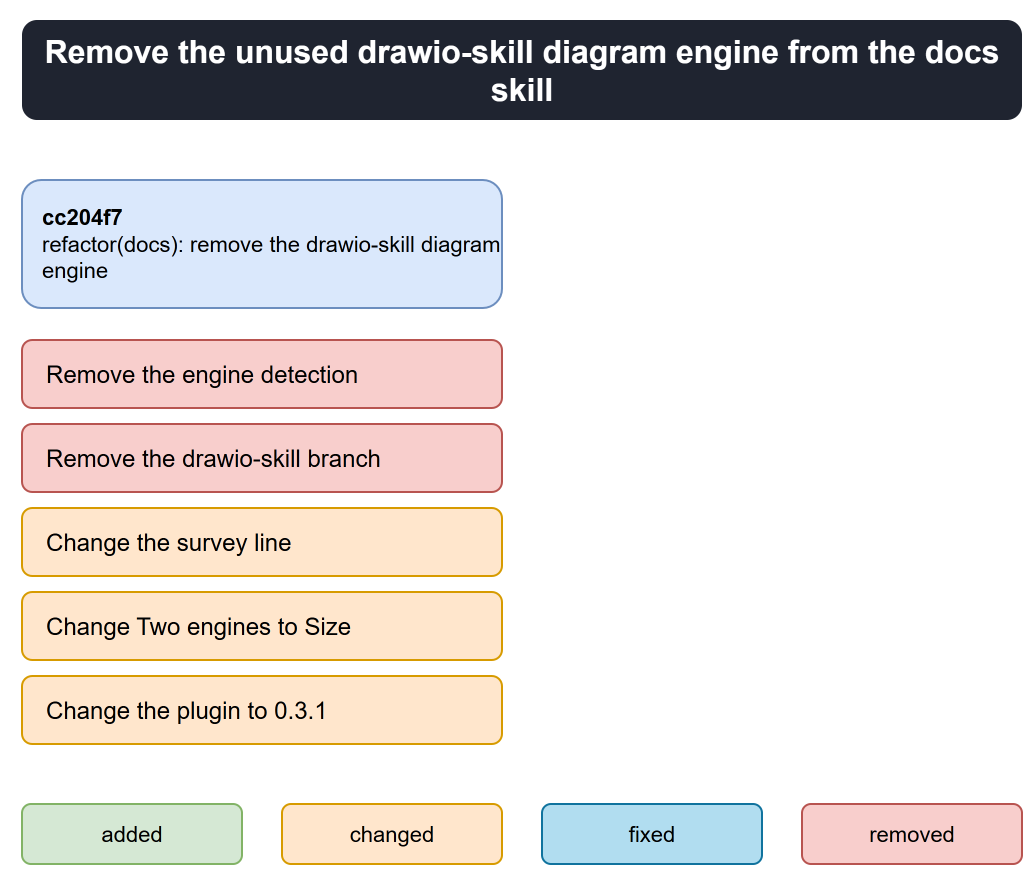

The diagram above was exported from draw.io. Its source (the exported page's mxGraphModel, read from the mxfile embedded in the PNG):
<mxGraphModel>
  <root>
    <mxCell id="0" />
    <mxCell id="1" parent="0" />
    <mxCell id="2" value="Remove the unused drawio-skill diagram engine from the docs skill" style="rounded=1;whiteSpace=wrap;html=1;fontSize=16;fontStyle=1;fillColor=#1f2430;fontColor=#ffffff;strokeColor=none;" vertex="1" parent="1">
      <mxGeometry x="40" y="20" width="500" height="50" as="geometry" />
    </mxCell>
    <mxCell id="3" value="&lt;b&gt;cc204f7&lt;/b&gt;&#10;refactor(docs): remove the drawio-skill diagram engine" style="rounded=1;whiteSpace=wrap;html=1;fillColor=#dae8fc;strokeColor=#6c8ebf;align=left;spacingLeft=8;fontSize=11;" vertex="1" parent="1">
      <mxGeometry x="40" y="100" width="240" height="64" as="geometry" />
    </mxCell>
    <mxCell id="4" value="Remove the engine detection" style="rounded=1;whiteSpace=wrap;html=1;fillColor=#f8cecc;strokeColor=#b85450;align=left;spacingLeft=10;fontSize=12;" vertex="1" parent="1">
      <mxGeometry x="40" y="180" width="240" height="34" as="geometry" />
    </mxCell>
    <mxCell id="5" value="Remove the drawio-skill branch" style="rounded=1;whiteSpace=wrap;html=1;fillColor=#f8cecc;strokeColor=#b85450;align=left;spacingLeft=10;fontSize=12;" vertex="1" parent="1">
      <mxGeometry x="40" y="222" width="240" height="34" as="geometry" />
    </mxCell>
    <mxCell id="6" value="Change the survey line" style="rounded=1;whiteSpace=wrap;html=1;fillColor=#ffe6cc;strokeColor=#d79b00;align=left;spacingLeft=10;fontSize=12;" vertex="1" parent="1">
      <mxGeometry x="40" y="264" width="240" height="34" as="geometry" />
    </mxCell>
    <mxCell id="7" value="Change Two engines to Size" style="rounded=1;whiteSpace=wrap;html=1;fillColor=#ffe6cc;strokeColor=#d79b00;align=left;spacingLeft=10;fontSize=12;" vertex="1" parent="1">
      <mxGeometry x="40" y="306" width="240" height="34" as="geometry" />
    </mxCell>
    <mxCell id="8" value="Change the plugin to 0.3.1" style="rounded=1;whiteSpace=wrap;html=1;fillColor=#ffe6cc;strokeColor=#d79b00;align=left;spacingLeft=10;fontSize=12;" vertex="1" parent="1">
      <mxGeometry x="40" y="348" width="240" height="34" as="geometry" />
    </mxCell>
    <mxCell id="9" value="added" style="rounded=1;whiteSpace=wrap;html=1;fontSize=11;fillColor=#d5e8d4;strokeColor=#82b366;" vertex="1" parent="1">
      <mxGeometry x="40" y="412" width="110" height="30" as="geometry" />
    </mxCell>
    <mxCell id="10" value="changed" style="rounded=1;whiteSpace=wrap;html=1;fontSize=11;fillColor=#ffe6cc;strokeColor=#d79b00;" vertex="1" parent="1">
      <mxGeometry x="170" y="412" width="110" height="30" as="geometry" />
    </mxCell>
    <mxCell id="11" value="fixed" style="rounded=1;whiteSpace=wrap;html=1;fontSize=11;fillColor=#b1ddf0;strokeColor=#10739e;" vertex="1" parent="1">
      <mxGeometry x="300" y="412" width="110" height="30" as="geometry" />
    </mxCell>
    <mxCell id="12" value="removed" style="rounded=1;whiteSpace=wrap;html=1;fontSize=11;fillColor=#f8cecc;strokeColor=#b85450;" vertex="1" parent="1">
      <mxGeometry x="430" y="412" width="110" height="30" as="geometry" />
    </mxCell>
  </root>
</mxGraphModel>